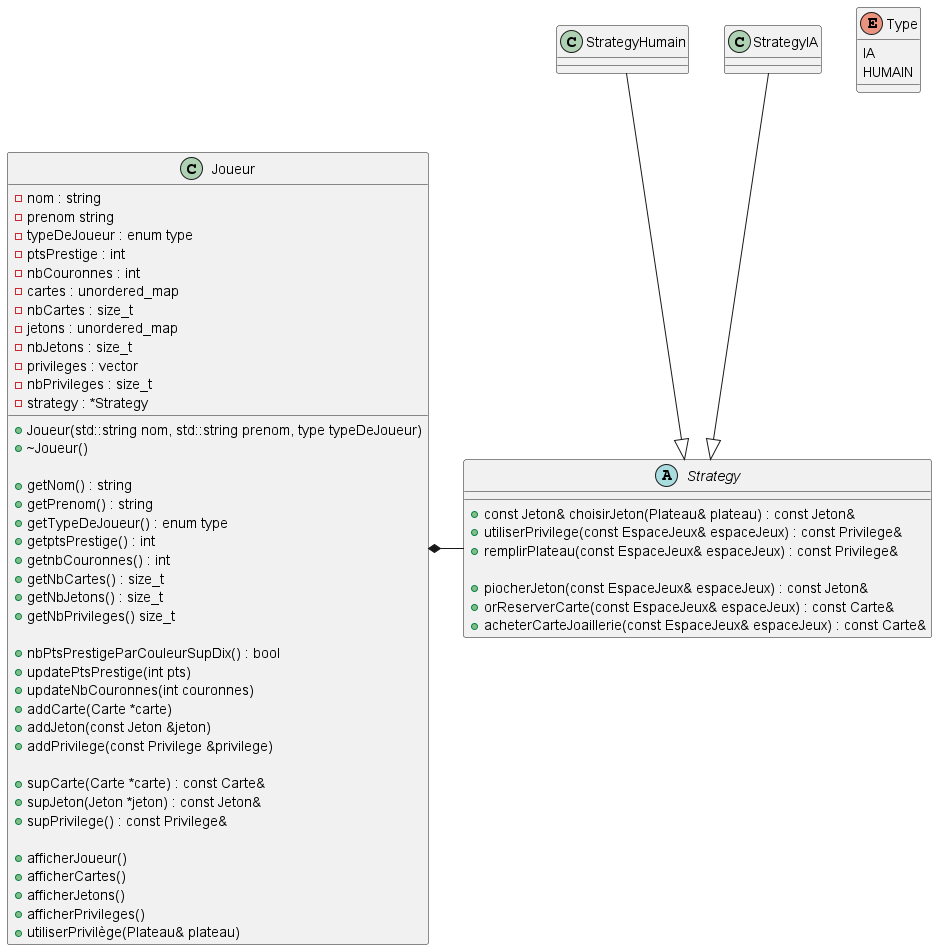

The diagram above was rendered by PlantUML. Its source (embedded in the PNG):
@startuml
'https://plantuml.com/class-diagram

class Joueur {
    - nom : string
    - prenom string
    - typeDeJoueur : enum type
    - ptsPrestige : int
    - nbCouronnes : int
    - cartes : unordered_map
    - nbCartes : size_t
    - jetons : unordered_map
    - nbJetons : size_t
    - privileges : vector
    - nbPrivileges : size_t
    - strategy : *Strategy

    +Joueur(std::string nom, std::string prenom, type typeDeJoueur)
    +~Joueur()

    +getNom() : string
    +getPrenom() : string
    +getTypeDeJoueur() : enum type
    +getptsPrestige() : int
    +getnbCouronnes() : int
    +getNbCartes() : size_t
    +getNbJetons() : size_t
    +getNbPrivileges() size_t

    +nbPtsPrestigeParCouleurSupDix() : bool
    +updatePtsPrestige(int pts)
    +updateNbCouronnes(int couronnes)
    +addCarte(Carte *carte)
    +addJeton(const Jeton &jeton)
    +addPrivilege(const Privilege &privilege)

    +supCarte(Carte *carte) : const Carte&
    +supJeton(Jeton *jeton) : const Jeton&
    +supPrivilege() : const Privilege&

    +afficherJoueur()
    +afficherCartes()
    +afficherJetons()
    +afficherPrivileges()
    +utiliserPrivilège(Plateau& plateau)
}
abstract Strategy {
    +const Jeton& choisirJeton(Plateau& plateau) : const Jeton&
    +utiliserPrivilege(const EspaceJeux& espaceJeux) : const Privilege&
    +remplirPlateau(const EspaceJeux& espaceJeux) : const Privilege&

    +piocherJeton(const EspaceJeux& espaceJeux) : const Jeton&
    +orReserverCarte(const EspaceJeux& espaceJeux) : const Carte&
    +acheterCarteJoaillerie(const EspaceJeux& espaceJeux) : const Carte&

}

class StrategyHumain
class StrategyIA

Joueur *- Strategy


StrategyHumain --|> Strategy
StrategyIA --|> Strategy




enum Type {
IA
HUMAIN
}


@enduml